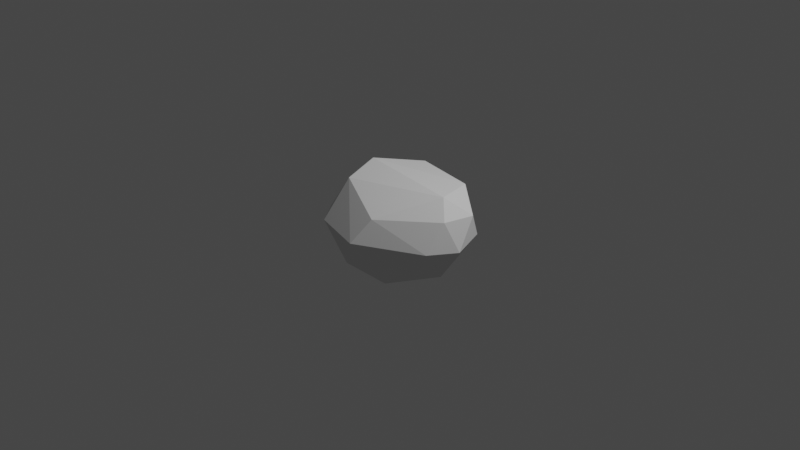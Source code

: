 # Source: Rock.blend  (saved by Blender 2.81.16; exported with 4.5.12 LTS)
import bpy
from mathutils import Matrix  # noqa: F401  (used for matrix-valued properties, if any)

bpy.ops.wm.read_factory_settings(use_empty=True)
scene = bpy.context.scene
scene.name = 'Scene'

# ---- collections
col_collection = bpy.data.collections.new('Collection'); scene.collection.children.link(col_collection)

# ---- world
world_world = bpy.data.worlds.new('World'); scene.world = world_world
world_world.use_nodes = True; world_world.node_tree.nodes.clear()
_N = world_world.node_tree.nodes; _L = world_world.node_tree.links
n0 = _N.new('ShaderNodeOutputWorld'); n0.name = 'World Output'; n0.location = (300, 300)
n1 = _N.new('ShaderNodeBackground'); n1.name = 'Background'; n1.location = (10, 300)
n1.inputs[0].default_value = (0.05088, 0.05088, 0.05088, 1.0)
_L.new(n1.outputs[0], n0.inputs[0])
n0.is_active_output = True
world_world.color = (0.05088, 0.05088, 0.05088)
world_world.use_sun_shadow = False
world_world.sun_shadow_jitter_overblur = 0.0

# ---- cameras
cam_camera = bpy.data.cameras.new('Camera')
cam_camera.clip_end = 100.0
cam_camera.ortho_scale = 7.314

# ---- lights
light_light = bpy.data.lights.new('Light', 'POINT')
light_light.transmission_factor = 0.0
light_light.energy = 1000.0
light_light.shadow_soft_size = 0.1
light_light.shadow_maximum_resolution = 0.006
light_light.use_absolute_resolution = True

# ---- meshes
me_cube_001 = bpy.data.meshes.new('Cube.001')
me_cube_001.from_pydata([(-0.1939, -0.03928, -0.51), (-0.4335, -0.3418, 0.3947), (-0.4554, 0.04131, 0.4696), (-0.3202, 0.4044, 0.4222), (0.4913, 0.4219, -0.1209), (0.3113, 0.3745, -0.4396), (0.6669, -0.3399, -0.003652), (-0.6707, 0.08493, -0.1424), (0.5406, 0.4398, 0.3243), (0.6066, -0.1581, -0.2832), (0.5212, 0.08361, -0.4955), (0.1528, -0.455, 0.3141), (0.09038, -0.6271, -0.2653), (-0.1754, -0.3223, -0.51), (-0.2619, -0.2954, 0.4751), (-0.6788, -0.3024, -0.03563), (-0.6659, -0.3504, 0.06761), (-0.7869, -0.02259, 0.01466), (-0.722, 0.3127, 0.02288), (-0.4872, 0.5325, 0.02047), (-0.04518, 0.5483, -0.1852), (0.05021, 0.5302, 0.3503), (0.5037, 0.4026, 0.4227), (0.8181, 0.2104, 0.2531), (0.8259, -0.07653, -0.05113), (0.7943, -0.09332, 0.238), (0.6099, -0.2586, 0.2681), (0.511, 0.07142, 0.4818), (0.6518, -0.01841, 0.4234), (0.7811, 0.316, -0.01791), (-0.2645, -0.5272, 0.261), (-0.478, -0.5661, -0.04814), (0.1541, -0.6655, -0.05721), (0.1653, -0.5758, 0.1973), (-0.4695, -0.5859, 0.04142), (-0.2252, -0.5534, -0.341), (-0.09099, -0.6832, -0.2458), (0.3292, 0.1769, -0.5464), (0.0468, -0.194, -0.6399), (0.05399, -0.3196, -0.5977), (0.4111, 0.3707, 0.4568), (-0.2738, 0.03219, 0.5519), (0.1213, 0.0375, 0.4884), (-0.2334, 0.2893, 0.5283), (0.1864, -0.2329, 0.4249), (-0.4489, -0.1601, 0.4822), (-0.4314, 0.5153, -0.1096), (-0.1192, 0.496, 0.446), (0.8361, 0.1305, -0.05609), (-0.08974, -0.6837, 0.03911), (0.06399, 0.3311, -0.4803)], [], [(15, 17, 7), (17, 2, 18), (31, 16, 15), (1, 16, 34), (1, 45, 16), (16, 45, 17), (17, 45, 2), (2, 3, 18), (3, 19, 18), (7, 18, 46), (18, 19, 46), (21, 4, 20), (3, 47, 19), (47, 21, 19), (50, 20, 5), (23, 25, 24), (24, 6, 9), (24, 9, 10), (24, 25, 6), (5, 29, 10), (4, 29, 5), (8, 29, 4), (8, 22, 23), (22, 28, 23), (27, 28, 22), (40, 27, 22), (28, 25, 23), (28, 26, 25), (26, 33, 6), (9, 6, 12), (32, 33, 49), (32, 49, 36), (36, 49, 34), (14, 30, 33), (14, 1, 30), (49, 30, 34), (30, 1, 34), (34, 31, 36), (35, 15, 13), (36, 35, 39), (50, 38, 0), (50, 0, 46), (14, 44, 42, 41), (10, 9, 39), (37, 10, 38), (9, 12, 39), (13, 39, 35), (43, 41, 42), (22, 47, 40), (47, 43, 40), (3, 43, 47), (2, 41, 43), (2, 45, 41), (45, 14, 41), (45, 1, 14), (44, 11, 28), (42, 44, 27), (15, 16, 17), (7, 17, 18), (31, 34, 16), (15, 7, 0), (19, 21, 20), (21, 8, 4), (46, 19, 20), (47, 22, 21), (21, 22, 8), (20, 4, 5), (50, 46, 20), (48, 24, 10), (29, 48, 10), (29, 23, 48), (48, 23, 24), (25, 26, 6), (29, 8, 23), (28, 11, 26), (6, 33, 32), (12, 32, 36), (36, 31, 35), (49, 33, 30), (12, 6, 32), (26, 11, 33), (11, 14, 33), (31, 15, 35), (12, 36, 39), (50, 37, 38), (0, 38, 13), (46, 0, 7), (5, 37, 50), (5, 10, 37), (38, 10, 39), (13, 38, 39), (0, 13, 15), (40, 43, 42), (3, 2, 43), (44, 14, 11), (27, 44, 28), (27, 40, 42)])
_uv = me_cube_001.uv_layers.new(name='UVMap')
_uv.uv.foreach_set('vector', [0.4754, 0.06387, 0.5053, 0.1217, 0.4482, 0.1436, 0.5053, 0.1217, 0.6173, 0.1473, 0.5126, 0.1925, 0.4848, 0.005572, 0.5206, 0.04785, 0.4754, 0.06387, 0.6111, 0.03188, 0.5206, 0.04785, 0.5304, 0.00404, 0.6111, 0.03188, 0.611, 0.08754, 0.5206, 0.04785, 0.5206, 0.04785, 0.611, 0.08754, 0.5053, 0.1217, 0.5053, 0.1217, 0.611, 0.08754, 0.6173, 0.1473, 0.6173, 0.1473, 0.6151, 0.2429, 0.5126, 0.1925, 0.6181, 0.3008, 0.5078, 0.2649, 0.5126, 0.1925, 0.4482, 0.1436, 0.5126, 0.1925, 0.4576, 0.2677, 0.5126, 0.1925, 0.5078, 0.2649, 0.4576, 0.2677, 0.6002, 0.3794, 0.4506, 0.4821, 0.4498, 0.3671, 0.6181, 0.3008, 0.6198, 0.3459, 0.5078, 0.2649, 0.6198, 0.3459, 0.6002, 0.3794, 0.5078, 0.2649, 0.3796, 0.3517, 0.4498, 0.3671, 0.3597, 0.4296, 0.5524, 0.5804, 0.5521, 0.6472, 0.4894, 0.6429, 0.4894, 0.6429, 0.4971, 0.7115, 0.4117, 0.6944, 0.4894, 0.6429, 0.4117, 0.6944, 0.3738, 0.6106, 0.4894, 0.6429, 0.5521, 0.6472, 0.4971, 0.7115, 0.3289, 0.4937, 0.4925, 0.5489, 0.3738, 0.6106, 0.4506, 0.4821, 0.4925, 0.5489, 0.3289, 0.4937, 0.5814, 0.4927, 0.4925, 0.5489, 0.4506, 0.4821, 0.5814, 0.4927, 0.6385, 0.4912, 0.5524, 0.5804, 0.6385, 0.4912, 0.6051, 0.63, 0.5524, 0.5804, 0.6407, 0.6035, 0.6051, 0.63, 0.6385, 0.4912, 0.6666, 0.5105, 0.6407, 0.6035, 0.6385, 0.4912, 0.6051, 0.63, 0.5521, 0.6472, 0.5524, 0.5804, 0.6051, 0.63, 0.5793, 0.7005, 0.5521, 0.6472, 0.5793, 0.7005, 0.5597, 0.8459, 0.4971, 0.7115, 0.4117, 0.6944, 0.4971, 0.7115, 0.421, 0.8482, 0.4903, 0.8456, 0.5597, 0.8459, 0.5189, 0.9016, 0.4903, 0.8456, 0.5189, 0.9016, 0.4424, 0.9024, 0.4424, 0.9024, 0.5189, 0.9016, 0.5148, 0.9767, 0.6238, 0.9436, 0.5801, 0.9478, 0.5597, 0.8459, 0.6238, 0.9436, 0.6066, 0.9936, 0.5801, 0.9478, 0.5189, 0.9016, 0.5801, 0.9478, 0.5148, 0.9767, 0.5801, 0.9478, 0.6066, 0.9936, 0.5148, 0.9767, 0.5148, 0.9767, 0.4832, 0.9825, 0.4424, 0.9024, 0.4128, 0.9296, 0.4039, 1.0, 0.3801, 0.9664, 0.4424, 0.9024, 0.4128, 0.9296, 0.3669, 0.8736, 0.2558, 0.5251, 0.2506, 0.6659, 0.1842, 0.6325, 0.2558, 0.5251, 0.1842, 0.6325, 0.1857, 0.5, 0.8136, 0.71, 0.7044, 0.7025, 0.729, 0.6233, 0.8071, 0.619, 0.3738, 0.6106, 0.4117, 0.6944, 0.2573, 0.7125, 0.3118, 0.5699, 0.3738, 0.6106, 0.2506, 0.6659, 0.4117, 0.6944, 0.2853, 0.7624, 0.2573, 0.7125, 0.1923, 0.7145, 0.2573, 0.7125, 0.2097, 0.7456, 0.8028, 0.5495, 0.8071, 0.619, 0.729, 0.6233, 0.6385, 0.4912, 0.7714, 0.5015, 0.6666, 0.5105, 0.7714, 0.5015, 0.8028, 0.5495, 0.6666, 0.5105, 0.8403, 0.5247, 0.8028, 0.5495, 0.7714, 0.5015, 0.8595, 0.6065, 0.8071, 0.619, 0.8028, 0.5495, 0.8595, 0.6065, 0.8583, 0.6549, 0.8071, 0.619, 0.8583, 0.6549, 0.8136, 0.71, 0.8071, 0.619, 0.8583, 0.6549, 0.869, 0.708, 0.8136, 0.71, 0.7044, 0.7025, 0.6853, 0.78, 0.6051, 0.63, 0.729, 0.6233, 0.7044, 0.7025, 0.6407, 0.6035, 0.4754, 0.06387, 0.5206, 0.04785, 0.5053, 0.1217, 0.4482, 0.1436, 0.5053, 0.1217, 0.5126, 0.1925, 0.4848, 0.005572, 0.5304, 0.00404, 0.5206, 0.04785, 0.4754, 0.06387, 0.4482, 0.1436, 0.3893, 0.1015, 0.5078, 0.2649, 0.6002, 0.3794, 0.4498, 0.3671, 0.6002, 0.3794, 0.5814, 0.4927, 0.4506, 0.4821, 0.4576, 0.2677, 0.5078, 0.2649, 0.4498, 0.3671, 0.6198, 0.3459, 0.6484, 0.4539, 0.6002, 0.3794, 0.6002, 0.3794, 0.6385, 0.4912, 0.5814, 0.4927, 0.4498, 0.3671, 0.4506, 0.4821, 0.3597, 0.4296, 0.3796, 0.3517, 0.4576, 0.2677, 0.4498, 0.3671, 0.4854, 0.5995, 0.4894, 0.6429, 0.3738, 0.6106, 0.4925, 0.5489, 0.4854, 0.5995, 0.3738, 0.6106, 0.4925, 0.5489, 0.5524, 0.5804, 0.4854, 0.5995, 0.4854, 0.5995, 0.5524, 0.5804, 0.4894, 0.6429, 0.5521, 0.6472, 0.5793, 0.7005, 0.4971, 0.7115, 0.4925, 0.5489, 0.5814, 0.4927, 0.5524, 0.5804, 0.6051, 0.63, 0.6263, 0.8408, 0.5793, 0.7005, 0.4971, 0.7115, 0.5597, 0.8459, 0.4903, 0.8456, 0.421, 0.8482, 0.4903, 0.8456, 0.4424, 0.9024, 0.4424, 0.9024, 0.4832, 0.9825, 0.4128, 0.9296, 0.5189, 0.9016, 0.5597, 0.8459, 0.5801, 0.9478, 0.421, 0.8482, 0.4971, 0.7115, 0.4903, 0.8456, 0.5793, 0.7005, 0.6263, 0.8408, 0.5597, 0.8459, 0.6263, 0.8408, 0.6238, 0.9436, 0.5597, 0.8459, 0.4832, 0.9825, 0.4531, 1.0, 0.4128, 0.9296, 0.421, 0.8482, 0.4424, 0.9024, 0.3669, 0.8736, 0.2558, 0.5251, 0.3118, 0.5699, 0.2506, 0.6659, 0.1842, 0.6325, 0.2506, 0.6659, 0.1923, 0.7145, 0.1857, 0.5, 0.1842, 0.6325, 0.1298, 0.5759, 0.3289, 0.4937, 0.3118, 0.5699, 0.2558, 0.5251, 0.3289, 0.4937, 0.3738, 0.6106, 0.3118, 0.5699, 0.2506, 0.6659, 0.3738, 0.6106, 0.2573, 0.7125, 0.1923, 0.7145, 0.2506, 0.6659, 0.2573, 0.7125, 0.1842, 0.6325, 0.1923, 0.7145, 0.1267, 0.7083, 0.6666, 0.5105, 0.8028, 0.5495, 0.729, 0.6233, 0.8403, 0.5247, 0.8595, 0.6065, 0.8028, 0.5495, 0.7044, 0.7025, 0.8136, 0.71, 0.6853, 0.78, 0.6407, 0.6035, 0.7044, 0.7025, 0.6051, 0.63, 0.6407, 0.6035, 0.6666, 0.5105, 0.729, 0.6233])
me_cube_001.use_remesh_fix_poles = True
me_cube_001.use_remesh_preserve_attributes = False
me_cube_001.use_mirror_vertex_groups = False
me_cube_001.update()

# ---- objects
ob_light = bpy.data.objects.new('Light', light_light)
ob_camera = bpy.data.objects.new('Camera', cam_camera)
ob_cube = bpy.data.objects.new('Cube', me_cube_001)

# ---- transforms, parenting, visibility, modifiers, constraints
ob_light.location = (4.076, 1.005, 5.904)
ob_light.rotation_euler = (0.6503, 0.05522, 1.866)
ob_light.lock_rotations_4d = False
ob_light.empty_display_type = 'ARROWS'
ob_light.color = (0.0, 0.0, 0.0, 0.0)
ob_light.lineart.crease_threshold = 0.0
ob_camera.location = (7.359, -6.926, 4.958)
ob_camera.rotation_euler = (1.109, 0.0, 0.8149)
ob_camera.lock_rotations_4d = False
ob_camera.empty_display_type = 'ARROWS'
ob_camera.color = (0.0, 0.0, 0.0, 0.0)
ob_camera.display_type = 'WIRE'
ob_camera.lineart.crease_threshold = 0.0
ob_cube.location = (0.0, 0.0, 0.0)
ob_cube.lineart.crease_threshold = 0.0
_m = ob_cube.modifiers.new('Decimate', 'DECIMATE')
_m.ratio = 0.4029

# ---- collection membership
col_collection.objects.link(ob_light)
col_collection.objects.link(ob_camera)
col_collection.objects.link(ob_cube)

# ---- scene / render settings (as saved in the file)
scene.camera = ob_camera
scene.frame_start = 1; scene.frame_end = 250; scene.frame_set(0)
scene.render.engine = 'BLENDER_EEVEE_NEXT'
scene.cycles.use_denoising = False
scene.cycles.samples = 128
scene.cycles.sampling_pattern = 'TABULATED_SOBOL'
scene.cycles.use_adaptive_sampling = False
scene.cycles.use_light_tree = False
scene.view_settings.view_transform = 'Filmic'
bpy.context.view_layer.update()
